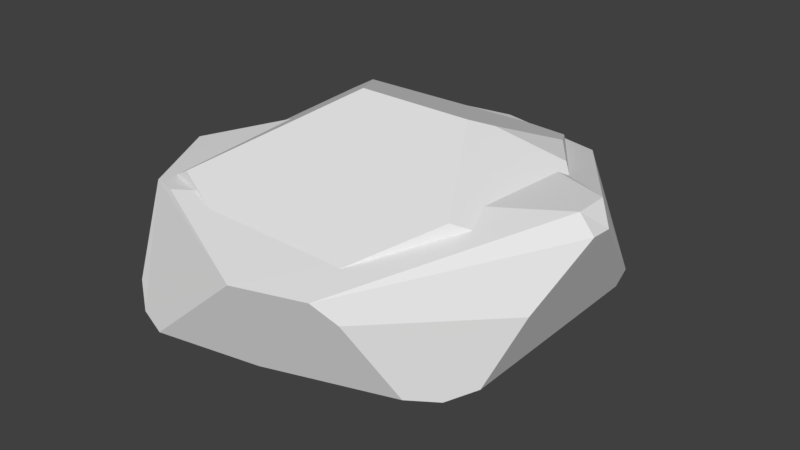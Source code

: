 # Source: rocks.blend  (saved by Blender 2.79.0; exported with 4.5.12 LTS)
import bpy
from mathutils import Matrix  # noqa: F401  (used for matrix-valued properties, if any)

bpy.ops.wm.read_factory_settings(use_empty=True)
scene = bpy.context.scene
scene.name = 'Scene'

# ---- collections
col_collection_1 = bpy.data.collections.new('Collection 1'); scene.collection.children.link(col_collection_1)

# ---- world
world_world = bpy.data.worlds.new('World'); scene.world = world_world
world_world.color = (0.05088, 0.05088, 0.05088)
world_world.use_sun_shadow = False
world_world.sun_shadow_jitter_overblur = 0.0
world_world.cycles.sampling_method = 'MANUAL'

# ---- meshes
me_icosphere = bpy.data.meshes.new('Icosphere')
me_icosphere.from_pydata([(-0.9291, -1.734, 0.5353), (-1.008, -1.422, 1.246), (1.658, 0.9989, 0.2182), (1.457, 1.058, 0.1357), (1.72, 1.015, 0.3912), (0.3206, -1.949, 1.046), (0.8929, -1.761, 1.039), (-0.7864, -1.489, 1.256), (1.494, -1.086, 0.1511), (1.316, -1.316, 0.2182), (1.658, -0.8714, 0.2182), (1.852, -0.6065, 0.7637), (1.05, -1.647, 0.8706), (0.2543, -1.661, 0.2182), (-0.3836, 1.181, -0.04949), (-0.4873, -1.949, 0.3448), (-0.7727, -1.848, 0.3677), (-1.012, 0.8205, 0.07188), (0.8174, 0.5938, -0.1261), (1.143, -0.8306, 0.007358), (-1.232, -1.203, 0.3457), (-1.507, -0.1434, 0.2505), (-1.539, -0.6449, 0.4824), (-1.459, -0.6201, 1.223), (-0.7301, 1.633, 0.9789), (-1.508, 0.04555, 0.9803), (-1.522, -0.5259, 1.162), (-0.02099, 1.842, 1.036), (1.097, 1.427, 1.126), (-0.5671, 1.646, 1.086), (-0.6196, 1.285, 1.257), (2.011, 0.1179, 1.209), (1.877, 0.2346, 1.372), (1.877, -0.07181, 1.373), (2.018, -0.0957, 1.23), (-0.5745, 1.733, 0.1466), (-0.4278, 1.804, 0.1877), (-0.304, 1.875, 0.7024)], [], [(20, 16, 0), (15, 5, 7, 1, 0, 16), (13, 9, 12, 6, 5, 15), (19, 8, 9, 13), (11, 12, 9, 8, 10), (8, 19, 18, 3, 2, 10), (13, 15, 16, 20, 21, 17, 14, 18, 19), (26, 22, 20, 0, 1, 23), (20, 22, 21), (22, 26, 25, 21), (26, 23, 30, 29, 24, 25), (37, 27, 28, 4, 2, 3, 36), (24, 29, 27, 37), (11, 34, 33, 6, 12), (10, 2, 4, 31, 34, 11), (4, 28, 32, 31), (33, 34, 31, 32), (14, 36, 3, 18), (14, 17, 35, 36), (17, 21, 25, 24, 35), (36, 35, 24, 37), (33, 7, 5, 6), (32, 30, 23, 1, 7, 33), (30, 32, 28, 27, 29)])
me_icosphere.use_remesh_preserve_volume = False
me_icosphere.use_remesh_preserve_attributes = False
me_icosphere.use_mirror_vertex_groups = False
me_icosphere.update()
me_cube_001 = bpy.data.meshes.new('Cube.001')
me_cube_001.from_pydata([(1.268, -0.9423, 0.1891), (-0.5123, -1.521, 0.1891), (-0.5123, 1.507, 0.1891), (1.268, 0.929, 0.1891), (-0.2997, -0.8663, -0.08393), (0.8925, -0.6699, 0.005152), (0.8734, 0.6427, -0.004217), (-0.2922, 0.8299, -0.0936), (0.6439, 1.382, 0.9901), (0.2156, 1.507, 0.9455), (0.9664, 0.8262, 1.212), (0.2133, -1.521, 0.9432), (0.6714, -1.375, 0.9548), (-1.431, -0.5648, 0.799), (-1.107, -1.088, 0.9536), (-1.175, 1.026, 1.04), (-1.406, 0.6294, 0.8841), (-0.9888, 1.053, 1.148), (-0.1633, 0.009952, 1.56), (-0.7177, -1.146, 1.174), (-1.189, -0.5887, 0.1891), (-0.9886, 0.8517, 0.1891), (-1.558, -0.1734, 0.3714), (-0.3326, 0.7649, -0.09627), (-0.5013, -0.5288, -0.1012), (-1.553, 0.1771, 0.3899), (1.497, -0.2363, 0.9606), (0.7877, 0.2491, 1.449), (1.107, -0.6587, 1.186), (0.6732, 0.09527, 1.513), (1.504, 0.2019, 0.9837), (1.183, 0.5287, 1.212)], [], [(5, 0, 1, 4), (23, 21, 2, 7), (7, 2, 3, 6), (0, 5, 6, 3), (23, 7, 6, 5, 4, 24), (3, 2, 9, 8), (31, 10, 27), (1, 0, 12, 11), (28, 29, 18, 19, 11, 12), (27, 10, 8, 9, 17, 18, 29), (2, 15, 17, 9), (1, 11, 19, 14), (20, 1, 14, 13, 22), (22, 13, 16, 25), (18, 17, 15, 16, 13, 14, 19), (2, 21, 25, 16, 15), (4, 1, 20, 24), (23, 24, 20, 22, 25, 21), (3, 8, 10, 31, 30), (0, 3, 30, 26), (0, 26, 28, 12), (27, 29, 28, 26, 30, 31)])
me_cube_001.use_remesh_preserve_volume = False
me_cube_001.use_remesh_preserve_attributes = False
me_cube_001.use_mirror_vertex_groups = False
me_cube_001.update()

# ---- objects
ob_rock1 = bpy.data.objects.new('rock1', me_icosphere)
ob_rock0 = bpy.data.objects.new('rock0', me_cube_001)

# ---- transforms, parenting, visibility, modifiers, constraints
ob_rock1.location = (0.0, 0.0, 0.0)
ob_rock1.lineart.crease_threshold = 0.0
ob_rock0.location = (0.0, 0.0, 0.0)
ob_rock0.scale = (1.135, 1.135, 1.135)
ob_rock0.hide_viewport = True
ob_rock0.lineart.crease_threshold = 0.0

# ---- collection membership
col_collection_1.objects.link(ob_rock1)
col_collection_1.objects.link(ob_rock0)

# ---- scene / render settings (as saved in the file)
scene.frame_start = 1; scene.frame_end = 250; scene.frame_set(3)
scene.render.engine = 'BLENDER_EEVEE_NEXT'
scene.render.resolution_percentage = 50
scene.render.fps = 25
scene.render.dither_intensity = 0.0
scene.cycles.use_denoising = False
scene.cycles.samples = 128
scene.cycles.sampling_pattern = 'TABULATED_SOBOL'
scene.cycles.use_adaptive_sampling = False
scene.cycles.use_light_tree = False
scene.cycles.blur_glossy = 0.0
scene.cycles.sample_clamp_indirect = 0.0
scene.view_settings.view_transform = 'Standard'
bpy.context.view_layer.update()

# ---- added for rendering (the .blend has no active camera and no usable light): camera, sun
cam_auto = bpy.data.cameras.new('AutoCamera')
cam_auto.lens = 50.0
cam_auto.sensor_width = 36.0
cam_auto.clip_end = 1000.0
ob_auto_camera = bpy.data.objects.new('AutoCamera', cam_auto)
scene.collection.objects.link(ob_auto_camera)
ob_auto_camera.location = (5.31943, -6.14433, 4.78847)
ob_auto_camera.rotation_euler = (1.09748, -7.21219e-08, 0.694738)
scene.camera = ob_auto_camera
light_auto_sun = bpy.data.lights.new('AutoSun', 'SUN')
light_auto_sun.energy = 3.0
light_auto_sun.angle = 0.0523599
ob_auto_sun = bpy.data.objects.new('AutoSun', light_auto_sun)
scene.collection.objects.link(ob_auto_sun)
ob_auto_sun.rotation_euler = (0.872665, 0.174533, 0.523599)
bpy.context.view_layer.update()
